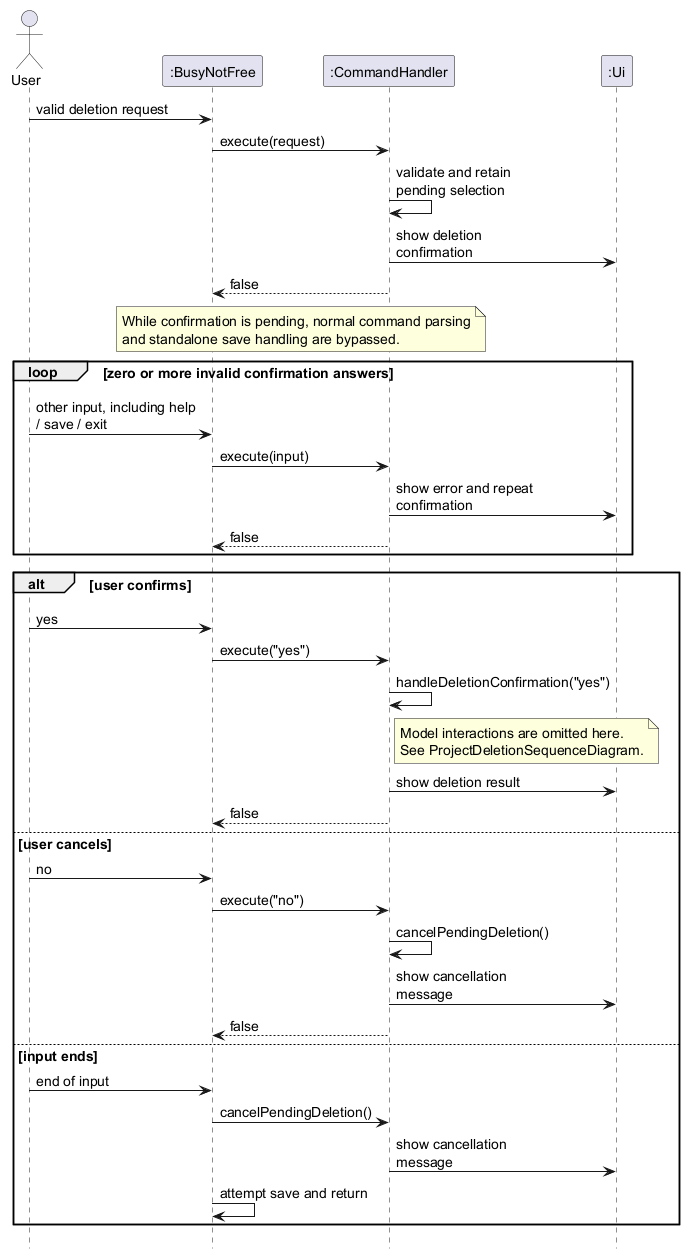

The diagram above was rendered by PlantUML. Its source (embedded in the PNG):
@startuml
' Confirmation input handling; command validation and model deletion details are omitted.
hide footbox
skinparam defaultFontSize 14
skinparam maxMessageSize 160

actor User
participant ":BusyNotFree" as App
participant ":CommandHandler" as CH
participant ":Ui" as UI

User -> App : valid deletion request
App -> CH : execute(request)
CH -> CH : validate and retain pending selection
CH -> UI : show deletion confirmation
CH --> App : false

note over App, CH
  While confirmation is pending, normal command parsing
  and standalone save handling are bypassed.
end note

loop zero or more invalid confirmation answers
  User -> App : other input, including help / save / exit
  App -> CH : execute(input)
  CH -> UI : show error and repeat confirmation
  CH --> App : false
end

alt user confirms
  User -> App : yes
  App -> CH : execute("yes")
  CH -> CH : handleDeletionConfirmation("yes")
  note right of CH
    Model interactions are omitted here.
    See ProjectDeletionSequenceDiagram.
  end note
  CH -> UI : show deletion result
  CH --> App : false
else user cancels
  User -> App : no
  App -> CH : execute("no")
  CH -> CH : cancelPendingDeletion()
  CH -> UI : show cancellation message
  CH --> App : false
else input ends
  User -> App : end of input
  App -> CH : cancelPendingDeletion()
  CH -> UI : show cancellation message
  App -> App : attempt save and return
end
@enduml